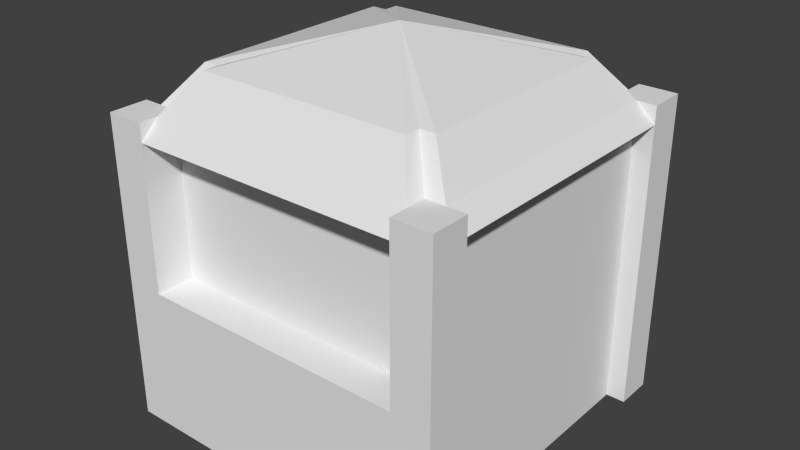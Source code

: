 # Source: mball.blend  (saved by Blender 2.68.0; exported with 4.5.12 LTS)
import bpy
from mathutils import Matrix  # noqa: F401  (used for matrix-valued properties, if any)

bpy.ops.wm.read_factory_settings(use_empty=True)
scene = bpy.context.scene
scene.name = 'Scene'

# ---- collections
col_collection_1 = bpy.data.collections.new('Collection 1'); scene.collection.children.link(col_collection_1)

# ---- materials (node trees are filled in below, after node groups)
mat_mball = bpy.data.materials.new('mball')
mat_mball.alpha_threshold = 0.0
mat_mball.use_transparent_shadow = False
mat_mball.roughness = 0.5
mat_mball.line_color = (0.0, 0.0, 0.0, 1.0)

# ---- material node trees

# ---- world
world_world = bpy.data.worlds.new('World'); scene.world = world_world
world_world.color = (0.05088, 0.05088, 0.05088)
world_world.use_sun_shadow = False
world_world.sun_shadow_jitter_overblur = 0.0
world_world.cycles.sampling_method = 'MANUAL'
world_world.cycles.sample_map_resolution = 256

# ---- meshes
me_mball = bpy.data.meshes.new('mball')
me_mball.from_pydata([(0.7031, -0.76, 0.3808), (0.5462, -0.76, 0.3808), (0.3893, -0.76, 0.3808), (0.2324, -0.76, 0.3808), (0.07551, -0.76, 0.3808), (-0.08139, -0.76, 0.3808), (-0.2383, -0.76, 0.3808), (-0.3952, -0.76, 0.3808), (-0.5521, -0.76, 0.3808), (-0.709, -0.76, 0.3808), (0.7031, -0.6031, 0.3808), (-0.709, -0.6031, 0.3808), (0.7031, 0.4951, 0.3808), (-0.709, 0.4951, 0.3808), (0.7031, 0.652, 0.3808), (0.5462, 0.652, 0.3808), (-0.5521, 0.652, 0.3808), (-0.709, 0.652, 0.3808), (0.7031, -0.76, 1.568), (0.5462, -0.76, 1.568), (-0.5521, -0.76, 1.568), (-0.709, -0.76, 1.568), (0.7031, -0.6031, 1.568), (0.5462, -0.6031, 1.568), (-0.5521, -0.6031, 1.568), (-0.709, -0.6031, 1.568), (0.7031, 0.4951, 1.568), (-0.709, 0.4951, 1.568), (0.7031, 0.652, 1.568), (0.5462, 0.652, 1.568), (-0.5521, 0.652, 1.568), (-0.709, 0.652, 1.568), (-0.6305, -0.76, 0.3808), (-0.6305, -0.6031, 0.3808), (-0.6305, -0.4462, 0.3808), (-0.6305, -0.2893, 0.3808), (-0.6305, -0.1324, 0.3808), (-0.6305, 0.02445, 0.3808), (-0.6305, 0.1813, 0.3808), (-0.6305, 0.3382, 0.3808), (-0.6305, 0.4951, 0.3808), (-0.6305, 0.652, 0.3808), (-0.6305, -0.76, 1.568), (-0.6305, -0.6031, 1.568), (-0.6305, 0.4951, 1.568), (-0.6305, 0.652, 1.568), (0.6246, -0.76, 0.3808), (0.6246, -0.6031, 0.3808), (0.6246, -0.4462, 0.3808), (0.6246, -0.2893, 0.3808), (0.6246, -0.1324, 0.3808), (0.6246, 0.02445, 0.3808), (0.6246, 0.1813, 0.3808), (0.6246, 0.3382, 0.3808), (0.6246, 0.4951, 0.3808), (0.6246, 0.652, 0.3808), (0.6246, -0.76, 1.568), (0.6246, -0.6031, 1.568), (0.6246, 0.4951, 1.568), (0.6246, 0.652, 1.568), (0.7031, -0.6816, 0.3808), (-0.709, -0.6816, 0.3808), (0.7031, -0.6816, 1.568), (0.5462, -0.6816, 1.568), (-0.5521, -0.6816, 1.568), (-0.709, -0.6816, 1.568), (0.7031, 0.4951, 1.568), (0.2324, 0.5736, 0.3808), (0.07551, 0.5736, 0.3808), (-0.08139, 0.5736, 0.3808), (-0.2383, 0.5736, 0.3808), (-0.3952, 0.5736, 0.3808), (0.7031, 0.5736, 0.3808), (0.5462, 0.5736, 0.3808), (-0.5521, 0.5736, 0.3808), (0.3893, 0.5736, 0.3808), (-0.709, 0.5736, 0.3808), (0.7031, 0.5736, 1.568), (0.5462, 0.5736, 1.568), (-0.5521, 0.5736, 1.568), (-0.709, 0.5736, 1.568), (-0.5521, 0.652, 1.568), (0.5462, 0.652, 1.568), (-0.709, -0.6031, 0.9744), (-0.5521, -0.6031, 0.9744), (-0.5521, -0.76, 0.9744), (-0.709, -0.76, 0.9744), (-0.6305, -0.76, 0.9744), (-0.5521, -0.6816, 0.9744), (-0.709, -0.6816, 0.9744), (0.5462, -0.76, 0.9744), (0.5462, -0.6031, 0.9744), (0.7031, -0.76, 0.9744), (0.7031, -0.6031, 0.9744), (0.6246, -0.76, 0.9744), (0.5462, -0.6816, 0.9744), (0.7031, -0.6816, 0.9744), (0.7031, -0.76, 1.568), (0.5462, -0.76, 1.568), (-0.5521, -0.76, 1.568), (-0.709, -0.76, 1.568), (0.7031, -0.6031, 1.568), (-0.709, -0.6031, 1.568), (-0.6305, -0.76, 1.568), (0.6246, -0.76, 1.568), (0.7031, -0.6816, 1.568), (-0.709, -0.6816, 1.568), (0.5462, -0.6031, 1.568), (-0.5521, -0.6031, 1.568), (-0.6305, -0.6031, 1.568), (0.6246, -0.6031, 1.568), (0.5462, -0.6816, 1.568), (-0.5521, -0.6816, 1.568), (0.7031, 0.652, 1.568), (0.7031, -0.76, 1.568), (0.5462, -0.76, 1.568), (-0.5521, -0.76, 1.568), (-0.709, -0.76, 1.568), (0.7031, -0.6031, 1.568), (-0.709, -0.6031, 1.568), (-0.6305, -0.76, 1.568), (0.6246, -0.76, 1.568), (0.7031, -0.6816, 1.568), (-0.709, -0.6816, 1.568), (-0.709, 0.4951, 1.568), (-0.5521, -0.6031, 1.568), (-0.5521, -0.6816, 1.568), (-0.5521, -0.6031, 1.568), (-0.5521, -0.6816, 1.568), (-0.709, 0.652, 1.568), (-0.6305, 0.4951, 1.568), (-0.6305, 0.652, 1.568), (0.6246, 0.4951, 1.568), (0.6246, 0.652, 1.568), (0.7031, 0.5736, 1.568), (0.5462, 0.5736, 1.568), (-0.5521, 0.5736, 1.568), (-0.709, 0.5736, 1.568), (0.5462, -0.6031, 1.568), (0.6246, -0.6031, 1.568), (0.5462, -0.6816, 1.568), (0.7031, -0.76, 1.568), (0.5462, -0.76, 1.568), (-0.5521, -0.76, 1.568), (-0.709, -0.76, 1.568), (0.7031, -0.6031, 1.568), (-0.709, -0.6031, 1.568), (-0.6305, -0.76, 1.568), (0.6246, -0.76, 1.568), (0.7031, -0.6816, 1.568), (-0.709, -0.6816, 1.568), (-0.5521, -0.6031, 1.568), (-0.5521, -0.6816, 1.568), (0.7031, 0.4951, 1.641), (-0.5521, 0.4951, 1.641), (-0.5521, 0.652, 1.641), (0.5462, 0.652, 1.641), (-0.6305, -0.6031, 1.641), (0.5462, 0.4951, 1.641), (0.7031, 0.652, 1.641), (-0.709, 0.4951, 1.641), (-0.709, 0.652, 1.641), (-0.6305, 0.4951, 1.641), (-0.6305, 0.652, 1.641), (0.6246, 0.4951, 1.641), (0.6246, 0.652, 1.641), (0.7031, 0.5736, 1.641), (0.5462, 0.5736, 1.641), (-0.5521, 0.5736, 1.641), (-0.709, 0.5736, 1.641), (0.5462, -0.6031, 1.641), (0.6246, -0.6031, 1.641), (0.5462, -0.6816, 1.641), (0.7031, -0.76, 1.641), (0.5462, -0.76, 1.641), (-0.5521, -0.76, 1.641), (-0.709, -0.76, 1.641), (0.7031, -0.6031, 1.641), (-0.709, -0.6031, 1.641), (-0.6305, -0.76, 1.641), (0.6246, -0.76, 1.641), (0.7031, -0.6816, 1.641), (-0.709, -0.6816, 1.641), (-0.5521, -0.6031, 1.641), (-0.5521, -0.6816, 1.641), (-0.5521, 0.4951, 1.641), (-0.6305, -0.6031, 1.641), (0.5462, 0.4951, 1.641), (-0.6305, 0.4951, 1.641), (0.6246, 0.4951, 1.641), (0.5462, 0.5736, 1.641), (-0.5521, 0.5736, 1.641), (0.5462, -0.6031, 1.641), (0.6246, -0.6031, 1.641), (0.5462, -0.6816, 1.641), (-0.5521, -0.6031, 1.641), (-0.5521, -0.6816, 1.641), (-0.5521, 0.4951, 1.641), (-0.6305, -0.6031, 1.641), (0.5462, 0.4951, 1.641), (-0.6305, 0.4951, 1.641), (0.6246, 0.4951, 1.641), (0.5462, 0.5736, 1.641), (-0.5521, 0.5736, 1.641), (0.5462, -0.6031, 1.641), (0.6246, -0.6031, 1.641), (0.5462, -0.6816, 1.641), (-0.5521, -0.6031, 1.641), (-0.5521, -0.6816, 1.641), (-0.443, 0.3861, 1.796), (-0.5059, -0.4941, 1.796), (0.4372, 0.3861, 1.796), (-0.5059, 0.3861, 1.796), (0.5, 0.3861, 1.796), (0.4372, 0.449, 1.796), (-0.443, 0.449, 1.796), (0.4372, -0.4941, 1.796), (0.5, -0.4941, 1.796), (0.4372, -0.557, 1.796), (-0.443, -0.4941, 1.796), (-0.443, -0.557, 1.796), (-0.002943, -0.054, 1.938)], [(148, 180), (109, 157)], [(88, 84, 24, 64), (33, 11, 83, 25, 43), (95, 90, 19, 63), (74, 16, 30, 79), (107, 138, 140, 111), (122, 149, 145, 118), (58, 132, 66, 26), (128, 152, 151, 127), (94, 92, 18, 56), (76, 13, 27, 80), (54, 12, 26, 58), (55, 15, 29, 59), (89, 86, 21, 65), (87, 85, 20, 42), (72, 14, 28, 77), (41, 17, 31, 45), (96, 93, 22, 62), (27, 124, 130, 44), (121, 115, 142, 148), (86, 87, 42, 21), (13, 40, 44, 27), (16, 41, 45, 30), (99, 103, 120, 116), (30, 81, 131, 45), (90, 94, 56, 19), (14, 55, 59, 28), (10, 47, 57, 22, 93), (85, 88, 64, 20), (91, 95, 63, 23), (114, 121, 148, 141), (83, 89, 65, 25), (92, 96, 62, 18), (26, 66, 134, 77), (17, 76, 80, 31), (12, 72, 77, 26), (15, 73, 78, 29), (116, 120, 147, 143), (77, 134, 113, 28), (43, 44, 40, 39, 38, 37, 36, 35, 34, 33), (73, 75, 67, 68, 69, 70, 71, 74, 79, 78), (48, 49, 50, 51, 52, 53, 54, 58, 57, 47), (61, 9, 86, 89), (32, 8, 85, 87), (9, 32, 87, 86), (11, 61, 89, 83), (46, 0, 92, 94), (60, 10, 93, 96), (1, 46, 94, 90), (0, 60, 96, 92), (2, 1, 90, 87, 85, 8, 7, 6, 5, 4, 3), (88, 85, 90, 95, 91, 84), (24, 84, 91, 23), (19, 20, 64, 24, 23, 63), (25, 102, 106, 65), (21, 65, 106, 100), (42, 21, 100, 103), (18, 56, 104, 97), (20, 99, 98, 19), (18, 97, 105, 62), (62, 105, 101, 22), (20, 42, 103, 99), (56, 19, 98, 104), (117, 123, 150, 144), (116, 143, 142, 115), (23, 24, 108, 107), (97, 104, 121, 114), (57, 110, 107, 23), (97, 114, 122, 105), (104, 98, 115, 121), (102, 119, 123, 106), (103, 100, 117, 120), (23, 107, 111, 63), (119, 146, 150, 123), (99, 116, 115, 98), (31, 129, 137, 80), (105, 122, 118, 101), (64, 112, 108, 24), (45, 131, 129, 31), (24, 108, 109, 43), (100, 106, 123, 117), (112, 126, 125, 108), (126, 128, 127, 125), (29, 82, 135, 78), (114, 141, 149, 122), (80, 137, 124, 27), (79, 78, 135, 136), (120, 117, 144, 147), (59, 133, 82, 29), (28, 113, 133, 59), (110, 139, 138, 107), (79, 136, 81, 30), (151, 152, 184, 183), (146, 178, 183, 151), (131, 129, 161, 163), (152, 184, 175, 143), (109, 146, 124, 130), (177, 171, 170, 172, 174, 180, 173, 181), (164, 153, 166, 159, 165, 156, 167, 158), (162, 154, 168, 155, 163, 161, 169, 160), (182, 176, 179, 175, 184, 183, 178), (139, 171, 170, 138), (66, 134, 166, 153), (143, 175, 179, 147), (136, 81, 155, 168), (81, 131, 163, 155), (134, 113, 159, 166), (147, 179, 176, 144), (124, 130, 162, 160), (142, 148, 141, 173, 180, 174), (113, 133, 165, 159), (138, 170, 172, 140), (82, 135, 167, 156), (132, 66, 153, 164), (129, 137, 169, 161), (144, 176, 182, 150), (145, 139, 171, 177), (149, 145, 177, 181), (141, 149, 181, 173), (140, 142, 174, 172), (150, 182, 178, 146), (137, 124, 160, 169), (133, 82, 156, 165), (157, 162, 124, 146), (143, 142, 172, 184), (66, 145, 139, 132), (145, 66, 164, 171), (135, 136, 81, 82), (167, 82, 81, 168), (168, 167, 190, 191), (162, 188, 186, 157), (171, 193, 189, 164), (170, 172, 194, 192), (184, 196, 194, 172), (158, 164, 189, 187), (162, 154, 185, 188), (171, 170, 192, 193), (154, 168, 191, 185), (183, 195, 196, 184), (167, 158, 187, 190), (188, 185, 197, 200), (195, 207, 208, 196), (185, 191, 203, 197), (188, 200, 198, 186), (192, 194, 206, 204), (196, 208, 206, 194), (187, 189, 201, 199), (193, 205, 201, 189), (193, 192, 204, 205), (191, 190, 202, 203), (190, 187, 199, 202), (207, 208, 220, 219), (197, 209, 215, 203), (200, 198, 210, 212), (204, 216, 218, 206), (208, 206, 218, 220), (199, 211, 213, 201), (205, 201, 213, 217), (205, 217, 216, 204), (203, 215, 214, 202), (202, 214, 211, 199), (200, 212, 209, 197), (219, 210, 198, 207), (220, 218, 221), (211, 221, 213), (217, 213, 221), (217, 221, 216), (215, 221, 214), (214, 221, 211), (210, 219, 221), (212, 221, 209), (219, 220, 221), (209, 221, 215), (212, 210, 221), (216, 221, 218)])
_uv = me_mball.uv_layers.new(name='UVMap')
_uv.uv.foreach_set('vector', [0.4081, 0.6436, 0.4293, 0.6436, 0.4298, 0.804, 0.4086, 0.8041, 0.9442, 0.9153, 0.923, 0.9153, 0.9225, 0.7549, 0.922, 0.5945, 0.9432, 0.5944, 0.5334, 0.6436, 0.5546, 0.6436, 0.555, 0.804, 0.5338, 0.8041, 0.555, 0.6436, 0.5762, 0.6436, 0.5772, 0.9644, 0.556, 0.9645, 0.0, 0.0, 0.0, 0.0, 0.0, 0.0, 0.0, 0.0, 0.0, 0.0, 0.0, 0.0, 0.0, 0.0, 0.0, 0.0, 0.0, 0.0, 0.0, 0.0, 0.0, 0.0, 0.0, 0.0, 0.0, 0.0, 0.0, 0.0, 0.0, 0.0, 0.0, 0.0, 0.1615, 0.3609, 0.1616, 0.3822, 0.001171, 0.3826, 0.001106, 0.3614, 0.6411, 0.5945, 0.6623, 0.5944, 0.6633, 0.9153, 0.6421, 0.9153, 0.9336, 0.3209, 0.9124, 0.321, 0.9114, 0.0001301, 0.9326, 6.513e-05, 0.8902, 6.511e-05, 0.9114, 0.0001302, 0.9104, 0.321, 0.8892, 0.3209, 0.7284, 0.7549, 0.7496, 0.7548, 0.75, 0.9153, 0.7288, 0.9153, 0.1605, 0.0217, 0.1606, 0.0429, 0.0001301, 0.04339, 6.502e-05, 0.02219, 0.8458, 6.507e-05, 0.867, 4.55e-08, 0.868, 0.3209, 0.8468, 0.3209, 0.8034, 0.3209, 0.7822, 0.321, 0.7812, 0.0001301, 0.8024, 6.511e-05, 0.685, 0.7549, 0.7062, 0.7548, 0.7067, 0.9153, 0.6855, 0.9153, 0.0, 0.0, 0.0, 0.0, 0.0, 0.0, 0.0, 0.0, 0.0, 0.0, 0.0, 0.0, 0.0, 0.0, 0.0, 0.0, 0.1604, 0.0004922, 0.1605, 0.0217, 6.502e-05, 0.02219, 0.0, 0.0009844, 0.9558, 0.3209, 0.9346, 0.321, 0.9336, 0.0001301, 0.9548, 6.513e-05, 0.8246, 0.3209, 0.8034, 0.3209, 0.8024, 6.511e-05, 0.8236, 0.0, 0.0, 0.0, 0.0, 0.0, 0.0, 0.0, 0.0, 0.0, 0.0, 0.0, 0.0, 0.0, 0.0, 0.0, 0.0, 0.0, 0.1615, 0.3397, 0.1615, 0.3609, 0.001106, 0.3614, 0.001041, 0.3402, 0.869, 6.825e-08, 0.8902, 6.511e-05, 0.8892, 0.3209, 0.868, 0.3209, 0.32, 0.7035, 0.2988, 0.7036, 0.2978, 0.3827, 0.319, 0.3826, 0.3195, 0.5431, 0.3869, 0.6437, 0.4081, 0.6436, 0.4086, 0.8041, 0.3874, 0.8041, 0.5121, 0.6437, 0.5334, 0.6436, 0.5338, 0.8041, 0.5126, 0.8041, 0.0, 0.0, 0.0, 0.0, 0.0, 0.0, 0.0, 0.0, 0.7072, 0.755, 0.7284, 0.7549, 0.7288, 0.9153, 0.7076, 0.9154, 0.6638, 0.755, 0.685, 0.7549, 0.6855, 0.9153, 0.6643, 0.9154, 0.0, 0.0, 0.0, 0.0, 0.0, 0.0, 0.0, 0.0, 0.6199, 0.5945, 0.6411, 0.5945, 0.6421, 0.9153, 0.6209, 0.9154, 0.8246, 0.0001301, 0.8458, 6.507e-05, 0.8468, 0.3209, 0.8256, 0.321, 0.3647, 0.6436, 0.3859, 0.6436, 0.3869, 0.9644, 0.3657, 0.9645, 0.0, 0.0, 0.0, 0.0, 0.0, 0.0, 0.0, 0.0, 0.0, 0.0, 0.0, 0.0, 0.0, 0.0, 0.0, 0.0, 0.6199, 0.6427, 0.323, 0.6436, 0.322, 0.3227, 0.3645, 0.3226, 0.4069, 0.3224, 0.4493, 0.3223, 0.4917, 0.3222, 0.5341, 0.322, 0.5765, 0.3219, 0.6189, 0.3218, 0.6199, 0.3209, 0.5775, 0.321, 0.5351, 0.3211, 0.4927, 0.3213, 0.4502, 0.3214, 0.4078, 0.3215, 0.3654, 0.3217, 0.323, 0.3218, 0.322, 0.0009106, 0.6189, 0.0, 0.04241, 0.3834, 0.08481, 0.3833, 0.1272, 0.3832, 0.1696, 0.383, 0.212, 0.3829, 0.2544, 0.3828, 0.2968, 0.3826, 0.2978, 0.7035, 0.0009844, 0.7044, 0.0, 0.3836, 0.7279, 0.5945, 0.7491, 0.5944, 0.7496, 0.7548, 0.7284, 0.7549, 0.3209, 0.0212, 0.321, 0.04241, 0.1606, 0.0429, 0.1605, 0.0217, 0.3209, 0.0, 0.3209, 0.0212, 0.1605, 0.0217, 0.1604, 0.0004922, 0.7067, 0.5945, 0.7279, 0.5945, 0.7284, 0.7549, 0.7072, 0.755, 0.322, 0.3605, 0.322, 0.3817, 0.1616, 0.3822, 0.1615, 0.3609, 0.6845, 0.5945, 0.7057, 0.5944, 0.7062, 0.7548, 0.685, 0.7549, 0.3219, 0.3393, 0.322, 0.3605, 0.1615, 0.3609, 0.1615, 0.3397, 0.6633, 0.5945, 0.6845, 0.5945, 0.685, 0.7549, 0.6638, 0.755, 0.3218, 0.2968, 0.3219, 0.3393, 0.1615, 0.3397, 0.1605, 0.0217, 0.1606, 0.0429, 0.321, 0.04241, 0.3211, 0.08481, 0.3213, 0.1272, 0.3214, 0.1696, 0.3215, 0.212, 0.3217, 0.2544, 0.7713, 0.5945, 0.7925, 0.5944, 0.7934, 0.8913, 0.7722, 0.8913, 0.751, 0.8914, 0.75, 0.5945, 0.6199, 0.0004922, 0.7803, 0.0, 0.7812, 0.2968, 0.6208, 0.2973, 0.8367, 0.5945, 0.8358, 0.8914, 0.8146, 0.8913, 0.7934, 0.8913, 0.7943, 0.5944, 0.8155, 0.5945, 0.0, 0.0, 0.0, 0.0, 0.0, 0.0, 0.0, 0.0, 0.0, 0.0, 0.0, 0.0, 0.0, 0.0, 0.0, 0.0, 0.0, 0.0, 0.0, 0.0, 0.0, 0.0, 0.0, 0.0, 0.0, 0.0, 0.0, 0.0, 0.0, 0.0, 0.0, 0.0, 0.0, 0.0, 0.0, 0.0, 0.0, 0.0, 0.0, 0.0, 0.0, 0.0, 0.0, 0.0, 0.0, 0.0, 0.0, 0.0, 0.0, 0.0, 0.0, 0.0, 0.0, 0.0, 0.0, 0.0, 0.0, 0.0, 0.0, 0.0, 0.0, 0.0, 0.0, 0.0, 0.0, 0.0, 0.0, 0.0, 0.0, 0.0, 0.0, 0.0, 0.0, 0.0, 0.0, 0.0, 0.0, 0.0, 0.0, 0.0, 0.0, 0.0, 0.0, 0.0, 0.0, 0.0, 0.0, 0.0, 0.0, 0.0, 0.0, 0.0, 0.0, 0.0, 0.0, 0.0, 0.0, 0.0, 0.0, 0.0, 0.0, 0.0, 0.0, 0.0, 0.0, 0.0, 0.0, 0.0, 0.0, 0.0, 0.0, 0.0, 0.0, 0.0, 0.0, 0.0, 0.0, 0.0, 0.0, 0.0, 0.0, 0.0, 0.0, 0.0, 0.0, 0.0, 0.0, 0.0, 0.0, 0.0, 0.0, 0.0, 0.0, 0.0, 0.0, 0.0, 0.0, 0.0, 0.0, 0.0, 0.0, 0.0, 0.0, 0.0, 0.0, 0.0, 0.0, 0.0, 0.0, 0.0, 0.0, 0.0, 0.0, 0.0, 0.0, 0.0, 0.0, 0.0, 0.0, 0.0, 0.0, 0.0, 0.0, 0.0, 0.0, 0.0, 0.0, 0.0, 0.0, 0.0, 0.0, 0.0, 0.0, 0.0, 0.0, 0.0, 0.0, 0.0, 0.0, 0.0, 0.0, 0.0, 0.0, 0.0, 0.0, 0.0, 0.0, 0.0, 0.0, 0.0, 0.0, 0.0, 0.0, 0.0, 0.0, 0.0, 0.0, 0.0, 0.0, 0.0, 0.0, 0.0, 0.0, 0.0, 0.0, 0.0, 0.0, 0.0, 0.0, 0.0, 0.0, 0.0, 0.0, 0.0, 0.0, 0.0, 0.0, 0.0, 0.0, 0.0, 0.0, 0.0, 0.0, 0.0, 0.0, 0.0, 0.0, 0.0, 0.0, 0.0, 0.0, 0.0, 0.0, 0.0, 0.0, 0.0, 0.0, 0.0, 0.0, 0.0, 0.0, 0.0, 0.0, 0.0, 0.0, 0.0, 0.0, 0.0, 0.0, 0.0, 0.0, 0.0, 0.0, 0.0, 0.0, 0.0, 0.0, 0.0, 0.0, 0.0, 0.0, 0.0, 0.0, 0.0, 0.0, 0.0, 0.0, 0.0, 0.0, 0.0, 0.0, 0.0, 0.0, 0.0, 0.0, 0.0, 0.0, 0.0, 0.0, 0.0, 0.0, 0.0, 0.0, 0.0, 0.0, 0.0, 0.0, 0.0, 0.0, 0.0, 0.0, 0.0, 0.0, 0.0, 0.0, 0.0, 0.0, 0.0, 0.0, 0.0, 0.0, 0.0, 0.0, 0.0, 0.6396, 0.3185, 0.6397, 0.2973, 0.6594, 0.2974, 0.6593, 0.3186, 0.2552, 0.7894, 0.2355, 0.7894, 0.2356, 0.747, 0.2553, 0.747, 0.2978, 0.7682, 0.2977, 0.7894, 0.278, 0.7894, 0.2781, 0.7682, 0.6792, 0.2973, 0.6989, 0.2974, 0.6988, 0.3186, 0.6791, 0.3185, 0.4909, 0.6436, 0.5121, 0.6436, 0.5112, 0.9405, 0.49, 0.9404, 0.2553, 0.7046, 0.2765, 0.7045, 0.2977, 0.7044, 0.2978, 0.7256, 0.2978, 0.7468, 0.2766, 0.7469, 0.2554, 0.747, 0.2554, 0.7258, 0.08501, 0.7258, 0.08494, 0.747, 0.06374, 0.7469, 0.04254, 0.7468, 0.0426, 0.7256, 0.04267, 0.7044, 0.06387, 0.7045, 0.08507, 0.7046, 0.02133, 0.7469, 0.0001301, 0.747, 6.506e-05, 0.7258, 0.0, 0.7046, 0.0212, 0.7045, 0.04241, 0.7044, 0.04247, 0.7256, 0.04254, 0.7468, 0.2552, 0.7256, 0.2553, 0.7468, 0.2341, 0.7469, 0.2129, 0.747, 0.2128, 0.7258, 0.2128, 0.7046, 0.2552, 0.7044, 0.6791, 0.3185, 0.6595, 0.3186, 0.6594, 0.2974, 0.6791, 0.2973, 0.08494, 0.747, 0.08501, 0.7682, 0.06532, 0.7682, 0.06525, 0.747, 0.01982, 0.7894, 0.0001301, 0.7894, 6.504e-05, 0.7682, 0.01975, 0.7682, 0.7582, 0.3185, 0.7582, 0.2973, 0.7779, 0.2974, 0.7778, 0.3186, 0.2978, 0.747, 0.2978, 0.7682, 0.2781, 0.7682, 0.2781, 0.747, 0.08501, 0.7682, 0.08507, 0.7894, 0.06538, 0.7894, 0.06532, 0.7682, 0.01975, 0.7682, 6.504e-05, 0.7682, 0.0, 0.747, 0.01969, 0.747, 0.1511, 0.7688, 0.1511, 0.79, 0.1314, 0.79, 0.1314, 0.7688, 0.275, 0.747, 0.275, 0.7682, 0.2751, 0.7894, 0.2554, 0.7894, 0.2554, 0.7682, 0.2553, 0.747, 0.32, 0.768, 0.32, 0.7892, 0.3003, 0.7891, 0.3003, 0.7679, 0.6396, 0.3185, 0.6199, 0.3186, 0.6199, 0.2974, 0.6396, 0.2973, 0.7383, 0.2973, 0.7384, 0.3185, 0.7187, 0.3186, 0.7186, 0.2974, 0.7186, 0.2974, 0.7186, 0.3186, 0.6989, 0.3185, 0.699, 0.2973, 0.2324, 0.747, 0.2325, 0.7682, 0.2128, 0.7682, 0.2128, 0.747, 0.02285, 0.747, 0.04254, 0.747, 0.04247, 0.7682, 0.02278, 0.7682, 0.1708, 0.7688, 0.1709, 0.79, 0.1512, 0.79, 0.1511, 0.7688, 0.06229, 0.7682, 0.06236, 0.7894, 0.04267, 0.7894, 0.0426, 0.7682, 0.06223, 0.747, 0.06229, 0.7682, 0.0426, 0.7682, 0.04254, 0.747, 0.7384, 0.3185, 0.7385, 0.2973, 0.7582, 0.2974, 0.7581, 0.3186, 0.02278, 0.7682, 0.04247, 0.7682, 0.04241, 0.7894, 0.02272, 0.7894, 0.2325, 0.7682, 0.2326, 0.7894, 0.2129, 0.7894, 0.2128, 0.7682, 0.32, 0.7892, 0.3199, 0.8104, 0.3002, 0.8103, 0.3003, 0.7891, 0.4307, 0.9405, 0.4298, 0.6436, 0.451, 0.6436, 0.4519, 0.9404, 0.9991, 0.02409, 1.0, 0.3209, 0.9788, 0.321, 0.9779, 0.02416, 0.4519, 0.9404, 0.4528, 0.6436, 0.474, 0.6436, 0.4731, 0.9405, 0.9567, 0.321, 0.9558, 0.02416, 0.977, 0.02409, 0.9779, 0.3209, 0.9663, 0.5945, 0.9654, 0.8913, 0.9442, 0.8913, 0.9451, 0.5944, 0.9884, 0.8913, 0.9672, 0.8913, 0.9663, 0.5945, 0.9875, 0.5944, 0.0, 0.0, 0.0, 0.0, 0.0, 0.0, 0.0, 0.0, 0.0, 0.0, 0.0, 0.0, 0.0, 0.0, 0.0, 0.0, 0.0, 0.0, 0.0, 0.0, 0.0, 0.0, 0.0, 0.0, 0.0, 0.0, 0.0, 0.0, 0.0, 0.0, 0.0, 0.0, 0.0, 0.0, 0.0, 0.0, 0.0, 0.0, 0.0, 0.0, 0.0, 0.0, 0.0, 0.0, 0.0, 0.0, 0.0, 0.0, 0.0, 0.0, 0.0, 0.0, 0.0, 0.0, 0.0, 0.0, 0.0, 0.0, 0.0, 0.0, 0.0, 0.0, 0.0, 0.0, 0.0, 0.0, 0.0, 0.0, 0.0, 0.0, 0.0, 0.0, 0.0, 0.0, 0.0, 0.0, 0.0, 0.0, 0.0, 0.0, 0.0, 0.0, 0.0, 0.0, 0.0, 0.0, 0.0, 0.0, 0.0, 0.0, 0.0, 0.0, 0.0, 0.0, 0.0, 0.0, 0.0, 0.0, 0.0, 0.0, 0.0, 0.0, 0.0, 0.0, 0.0, 0.0, 0.0, 0.0, 0.0, 0.0, 0.0, 0.0, 0.0, 0.0, 0.0, 0.0, 0.0, 0.0, 0.0, 0.0, 0.0, 0.0, 0.0, 0.0, 0.0, 0.0, 0.0, 0.0, 0.0, 0.0, 0.0, 0.0, 0.0, 0.0, 0.0, 0.0, 0.0, 0.0, 0.0, 0.0, 0.0, 0.0, 0.0, 0.0, 0.0, 0.0, 0.0, 0.0, 0.0, 0.0, 0.0, 0.0, 0.0, 0.0, 0.0, 0.0, 0.0, 0.0, 0.0, 0.0, 0.0, 0.0, 0.0, 0.0, 0.0, 0.0, 0.0, 0.0, 0.0, 0.0, 0.0, 0.0, 0.0, 0.0, 0.0, 0.0, 0.1016, 0.7177, 0.1181, 0.7044, 0.1181, 0.7581, 0.1049, 0.7688, 0.1797, 0.7177, 0.1764, 0.7688, 0.1632, 0.7581, 0.1632, 0.7044, 0.8784, 0.5944, 0.8793, 0.8913, 0.8374, 0.8619, 0.8367, 0.624, 0.1511, 0.7177, 0.1479, 0.7688, 0.1346, 0.7581, 0.1346, 0.7044, 0.619, 0.6436, 0.6199, 0.9404, 0.578, 0.9111, 0.5772, 0.6732, 0.2128, 0.7177, 0.2095, 0.7688, 0.1962, 0.7581, 0.1962, 0.7044, 0.8793, 0.8913, 0.8802, 0.5944, 0.922, 0.624, 0.9212, 0.8619, 0.1797, 0.7688, 0.1797, 0.7151, 0.193, 0.7044, 0.1962, 0.7555, 0.3647, 0.9404, 0.3228, 0.9111, 0.322, 0.6732, 0.3638, 0.6436, 0.32, 0.7036, 0.32, 0.7573, 0.3068, 0.7679, 0.3035, 0.7169, 0.08507, 0.7688, 0.08507, 0.7151, 0.09831, 0.7044, 0.1016, 0.7555, 0.1313, 0.7688, 0.1181, 0.7581, 0.1181, 0.7044, 0.1346, 0.7177, 0.8756, 0.5937, 0.6377, 0.5944, 0.7562, 0.4581, 0.6369, 0.3395, 0.7562, 0.4581, 0.6199, 0.3396, 0.6206, 0.5775, 0.6199, 0.3396, 0.7562, 0.4581, 0.6206, 0.5775, 0.7562, 0.4581, 0.6376, 0.5774, 0.8747, 0.3218, 0.7562, 0.4581, 0.6368, 0.3225, 0.6368, 0.3225, 0.7562, 0.4581, 0.6369, 0.3395, 0.8925, 0.5766, 0.8755, 0.5767, 0.7562, 0.4581, 0.8918, 0.3387, 0.7562, 0.4581, 0.8748, 0.3388, 0.8755, 0.5767, 0.8756, 0.5937, 0.7562, 0.4581, 0.8748, 0.3388, 0.7562, 0.4581, 0.8747, 0.3218, 0.8918, 0.3387, 0.8925, 0.5766, 0.7562, 0.4581, 0.6376, 0.5774, 0.7562, 0.4581, 0.6377, 0.5944])
me_mball.materials.append(mat_mball)
me_mball.use_remesh_preserve_volume = False
me_mball.use_remesh_preserve_attributes = False
me_mball.use_mirror_vertex_groups = False
me_mball.update()

# ---- objects
ob_mball = bpy.data.objects.new('mball', me_mball)

# ---- transforms, parenting, visibility, modifiers, constraints
ob_mball.location = (0.0, 0.0, -0.1925)
ob_mball.scale = (0.5, 0.5, 0.5)
ob_mball.lineart.crease_threshold = 0.0

# ---- collection membership
col_collection_1.objects.link(ob_mball)

# ---- scene / render settings (as saved in the file)
scene.frame_start = 1; scene.frame_end = 250; scene.frame_set(1)
scene.render.engine = 'BLENDER_EEVEE_NEXT'
scene.render.image_settings.color_mode = 'RGB'
scene.render.image_settings.compression = 90
scene.render.resolution_percentage = 50
scene.render.dither_intensity = 0.0
scene.cycles.use_denoising = False
scene.cycles.samples = 10
scene.cycles.sampling_pattern = 'TABULATED_SOBOL'
scene.cycles.light_sampling_threshold = 0.0
scene.cycles.use_adaptive_sampling = False
scene.cycles.use_light_tree = False
scene.cycles.blur_glossy = 0.0
scene.cycles.volume_bounces = 1
scene.cycles.pixel_filter_type = 'GAUSSIAN'
scene.cycles.sample_clamp_indirect = 0.0
scene.view_settings.view_transform = 'Standard'
bpy.context.view_layer.update()

# ---- added for rendering (the .blend has no active camera and no usable light): camera, sun
cam_auto = bpy.data.cameras.new('AutoCamera')
cam_auto.lens = 50.0
cam_auto.sensor_width = 36.0
cam_auto.clip_end = 1000.0
ob_auto_camera = bpy.data.objects.new('AutoCamera', cam_auto)
scene.collection.objects.link(ob_auto_camera)
ob_auto_camera.location = (1.16992, -1.43267, 1.32425)
ob_auto_camera.rotation_euler = (1.09748, -7.21219e-08, 0.694738)
scene.camera = ob_auto_camera
light_auto_sun = bpy.data.lights.new('AutoSun', 'SUN')
light_auto_sun.energy = 3.0
light_auto_sun.angle = 0.0523599
ob_auto_sun = bpy.data.objects.new('AutoSun', light_auto_sun)
scene.collection.objects.link(ob_auto_sun)
ob_auto_sun.rotation_euler = (0.872665, 0.174533, 0.523599)
bpy.context.view_layer.update()
